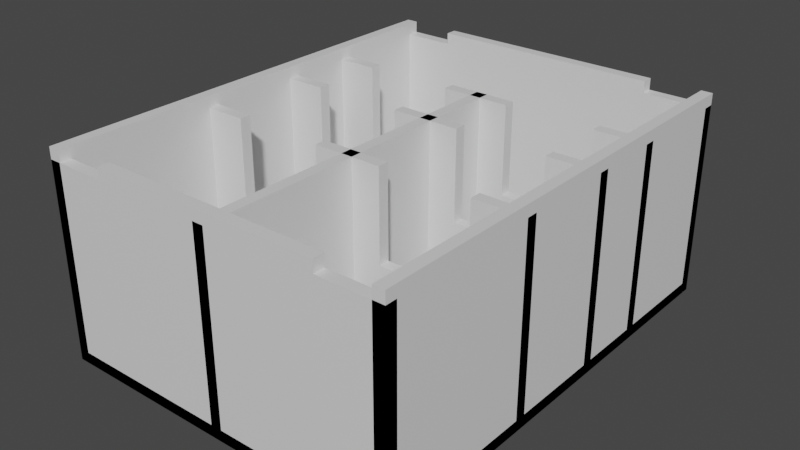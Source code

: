 # Source: character-tray-base.blend  (saved by Blender 2.83.19; exported with 4.5.12 LTS)
import bpy
from mathutils import Matrix  # noqa: F401  (used for matrix-valued properties, if any)

bpy.ops.wm.read_factory_settings(use_empty=True)
scene = bpy.context.scene
scene.name = 'Scene'

# ---- collections
col_collection = bpy.data.collections.new('Collection'); scene.collection.children.link(col_collection)

# ---- materials (node trees are filled in below, after node groups)
mat_material = bpy.data.materials.new('Material')
mat_material.alpha_threshold = 0.0
mat_material.use_transparent_shadow = False
mat_material.line_color = (0.0, 0.0, 0.0, 1.0)

# ---- material node trees
mat_material.use_nodes = True; mat_material.node_tree.nodes.clear()
_N = mat_material.node_tree.nodes; _L = mat_material.node_tree.links
n0 = _N.new('ShaderNodeOutputMaterial'); n0.name = 'Material Output'; n0.location = (300, 300)
n1 = _N.new('ShaderNodeBsdfPrincipled'); n1.name = 'Principled BSDF'; n1.location = (10, 300)
n1.distribution = 'GGX'
n1.subsurface_method = 'BURLEY'
n1.inputs[2].default_value = 0.4
n1.inputs[3].default_value = 1.45
n1.inputs[27].default_value = (0.0, 0.0, 0.0, 1.0)
n1.inputs[28].default_value = 1.0
_L.new(n1.outputs[0], n0.inputs[0])
n0.is_active_output = True

# ---- world
world_world = bpy.data.worlds.new('World'); scene.world = world_world
world_world.use_nodes = True; world_world.node_tree.nodes.clear()
_N = world_world.node_tree.nodes; _L = world_world.node_tree.links
n0 = _N.new('ShaderNodeOutputWorld'); n0.name = 'World Output'; n0.location = (300, 300)
n1 = _N.new('ShaderNodeBackground'); n1.name = 'Background'; n1.location = (10, 300)
n1.inputs[0].default_value = (0.05088, 0.05088, 0.05088, 1.0)
_L.new(n1.outputs[0], n0.inputs[0])
n0.is_active_output = True
world_world.color = (0.05088, 0.05088, 0.05088)
world_world.use_sun_shadow = False
world_world.sun_shadow_jitter_overblur = 0.0

# ---- meshes
me_cube = bpy.data.meshes.new('Cube')
me_cube.from_pydata([(1.0, 1.0, 1.0), (1.0, 1.0, -1.0), (1.0, -1.0, 1.0), (1.0, -1.0, -1.0), (-1.0, 1.0, 1.0), (-1.0, 1.0, -1.0), (-1.0, -1.0, 1.0), (-1.0, -1.0, -1.0), (0.936, -1.0, -1.0), (0.936, -1.0, 35.0), (0.936, 1.0, -1.0), (0.936, 1.0, 35.0), (1.0, -1.0, -1.0), (1.0, -1.0, 35.0), (1.0, 1.0, -1.0), (1.0, 1.0, 35.0), (-1.0, -1.0, -1.0), (-1.0, -1.0, 35.0), (-1.0, 1.0, -1.0), (-1.0, 1.0, 35.0), (-0.936, -1.0, -1.0), (-0.936, -1.0, 35.0), (-0.936, 1.0, -1.0), (-0.936, 1.0, 35.0), (-1.0, -1.0, -1.0), (-1.0, -1.0, 33.0), (-1.0, -0.95, -1.0), (-1.0, -0.95, 33.0), (1.0, -1.0, -1.0), (1.0, -1.0, 33.0), (1.0, -0.95, -1.0), (1.0, -0.95, 33.0), (-1.0, 0.95, -1.0), (-1.0, 0.95, 33.0), (-1.0, 1.0, -1.0), (-1.0, 1.0, 33.0), (1.0, 0.95, -1.0), (1.0, 0.95, 33.0), (1.0, 1.0, -1.0), (1.0, 1.0, 33.0), (-1.0, -0.3, -1.0), (-1.0, -0.3, 33.0), (-1.0, -0.25, -1.0), (-1.0, -0.25, 33.0), (1.0, -0.3, -1.0), (1.0, -0.3, 33.0), (1.0, -0.25, -1.0), (1.0, -0.25, 33.0), (-1.0, 0.15, -1.0), (-1.0, 0.15, 33.0), (-1.0, 0.2, -1.0), (-1.0, 0.2, 33.0), (1.0, 0.15, -1.0), (1.0, 0.15, 33.0), (1.0, 0.2, -1.0), (1.0, 0.2, 33.0), (-1.0, 0.475, -1.0), (-1.0, 0.475, 33.0), (-1.0, 0.525, -1.0), (-1.0, 0.525, 33.0), (1.0, 0.475, -1.0), (1.0, 0.475, 33.0), (1.0, 0.525, -1.0), (1.0, 0.525, 33.0), (-0.032, -1.0, -1.0), (-0.032, -1.0, 33.0), (-0.032, 0.525, -1.0), (-0.032, 0.525, 33.0), (0.032, -1.0, -1.0), (0.032, -1.0, 33.0), (0.032, 0.525, -1.0), (0.032, 0.525, 33.0), (-0.648, 0.95, 33.0), (-0.648, 0.95, 35.0), (-0.648, 1.0, 33.0), (-0.648, 1.0, 35.0), (0.648, 0.95, 33.0), (0.648, 0.95, 35.0), (0.648, 1.0, 33.0), (0.648, 1.0, 35.0), (-0.648, -1.0, 33.0), (-0.648, -1.0, 35.0), (-0.648, -0.95, 33.0), (-0.648, -0.95, 35.0), (0.648, -1.0, 33.0), (0.648, -1.0, 35.0), (0.648, -0.95, 33.0), (0.648, -0.95, 35.0), (0.7083, -0.25, 17.0), (0.7083, 0.475, 33.0), (0.7083, 0.525, 33.0), (0.7083, 0.525, 17.0), (0.7083, 0.475, 17.0), (0.7083, -0.3, 17.0), (0.7083, 0.15, 17.0), (0.7083, 0.2, 17.0), (0.7083, -0.25, 33.0), (0.7083, -0.3, 33.0), (0.7083, 0.15, 33.0), (0.7083, 0.2, 33.0), (0.1963, -0.25, 33.0), (0.1963, 0.475, 33.0), (0.1963, -0.3, 33.0), (0.1963, 0.525, 33.0), (0.1963, 0.15, 33.0), (0.1963, 0.2, 33.0), (0.1963, -0.25, 17.0), (0.1963, 0.525, 17.0), (0.1963, 0.475, 17.0), (0.1963, -0.3, 17.0), (0.1963, 0.15, 17.0), (0.1963, 0.2, 17.0), (-0.1963, 0.525, 17.0), (-0.1963, 0.2, 17.0), (-0.1963, -0.25, 17.0), (-0.1963, 0.525, 33.0), (-0.1963, -0.3, 17.0), (-0.1963, 0.475, 33.0), (-0.1963, 0.475, 17.0), (-0.1963, 0.15, 17.0), (-0.1963, 0.2, 33.0), (-0.1963, -0.25, 33.0), (-0.1963, -0.3, 33.0), (-0.1963, 0.15, 33.0), (-0.7083, 0.2, 33.0), (-0.7083, -0.25, 33.0), (-0.7083, 0.525, 33.0), (-0.7083, -0.3, 33.0), (-0.7083, 0.475, 33.0), (-0.7083, 0.15, 33.0), (-0.7083, 0.525, 17.0), (-0.7083, 0.2, 17.0), (-0.7083, -0.25, 17.0), (-0.7083, -0.3, 17.0), (-0.7083, 0.475, 17.0), (-0.7083, 0.15, 17.0)], [], [(0, 4, 6, 2), (3, 2, 6, 7), (7, 6, 4, 5), (5, 1, 3, 7), (1, 0, 2, 3), (5, 4, 0, 1), (8, 9, 11, 10), (10, 11, 15, 14), (14, 15, 13, 12), (12, 13, 9, 8), (10, 14, 12, 8), (15, 11, 9, 13), (16, 17, 19, 18), (18, 19, 23, 22), (22, 23, 21, 20), (20, 21, 17, 16), (18, 22, 20, 16), (23, 19, 17, 21), (24, 25, 27, 26), (26, 27, 31, 30), (30, 31, 29, 28), (28, 29, 25, 24), (26, 30, 28, 24), (31, 27, 25, 29), (32, 33, 35, 34), (34, 35, 39, 38), (38, 39, 37, 36), (36, 37, 33, 32), (34, 38, 36, 32), (39, 35, 33, 37), (40, 41, 43, 42), (42, 43, 125, 132, 114, 121, 100, 106, 88, 96, 47, 46), (46, 47, 45, 44), (44, 45, 97, 93, 109, 102, 122, 116, 133, 127, 41, 40), (42, 46, 44, 40), (47, 96, 97, 45), (48, 49, 51, 50), (50, 51, 124, 131, 113, 120, 105, 111, 95, 99, 55, 54), (54, 55, 53, 52), (52, 53, 98, 94, 110, 104, 123, 119, 135, 129, 49, 48), (50, 54, 52, 48), (55, 99, 98, 53), (56, 57, 59, 58), (58, 59, 126, 130, 112, 115, 103, 107, 91, 90, 63, 62), (62, 63, 61, 60), (60, 61, 89, 92, 108, 101, 117, 118, 134, 128, 57, 56), (58, 62, 60, 56), (63, 90, 89, 61), (64, 65, 67, 66), (66, 67, 71, 70), (70, 71, 69, 68), (68, 69, 65, 64), (66, 70, 68, 64), (71, 67, 65, 69), (72, 73, 75, 74), (74, 75, 79, 78), (78, 79, 77, 76), (76, 77, 73, 72), (74, 78, 76, 72), (79, 75, 73, 77), (80, 81, 83, 82), (82, 83, 87, 86), (86, 87, 85, 84), (84, 85, 81, 80), (82, 86, 84, 80), (87, 83, 81, 85), (102, 100, 121, 122), (101, 103, 115, 117), (104, 105, 120, 123), (127, 125, 43, 41), (129, 124, 51, 49), (128, 126, 59, 57), (114, 116, 122, 121), (132, 133, 116, 114), (125, 127, 133, 132), (129, 135, 131, 124), (130, 126, 128, 134), (131, 135, 119, 113), (130, 134, 118, 112), (115, 112, 118, 117), (123, 120, 113, 119), (88, 93, 97, 96), (98, 99, 95, 94), (89, 90, 91, 92), (103, 101, 108, 107), (105, 104, 110, 111), (100, 102, 109, 106), (111, 110, 94, 95), (107, 108, 92, 91), (106, 109, 93, 88)])
_uv = me_cube.uv_layers.new(name='UVMap')
_uv.uv.foreach_set('vector', [0.625, 0.5, 0.875, 0.5, 0.875, 0.75, 0.625, 0.75, 0.375, 0.75, 0.625, 0.75, 0.625, 1.0, 0.375, 1.0, 0.375, 0.0, 0.625, 0.0, 0.625, 0.25, 0.375, 0.25, 0.125, 0.5, 0.375, 0.5, 0.375, 0.75, 0.125, 0.75, 0.375, 0.5, 0.625, 0.5, 0.625, 0.75, 0.375, 0.75, 0.375, 0.25, 0.625, 0.25, 0.625, 0.5, 0.375, 0.5, 0.375, 0.0, 0.625, 0.0, 0.625, 0.25, 0.375, 0.25, 0.375, 0.25, 0.625, 0.25, 0.625, 0.5, 0.375, 0.5, 0.375, 0.5, 0.625, 0.5, 0.625, 0.75, 0.375, 0.75, 0.375, 0.75, 0.625, 0.75, 0.625, 1.0, 0.375, 1.0, 0.125, 0.5, 0.375, 0.5, 0.375, 0.75, 0.125, 0.75, 0.625, 0.5, 0.875, 0.5, 0.875, 0.75, 0.625, 0.75, 0.375, 0.0, 0.625, 0.0, 0.625, 0.25, 0.375, 0.25, 0.375, 0.25, 0.625, 0.25, 0.625, 0.5, 0.375, 0.5, 0.375, 0.5, 0.625, 0.5, 0.625, 0.75, 0.375, 0.75, 0.375, 0.75, 0.625, 0.75, 0.625, 1.0, 0.375, 1.0, 0.125, 0.5, 0.375, 0.5, 0.375, 0.75, 0.125, 0.75, 0.625, 0.5, 0.875, 0.5, 0.875, 0.75, 0.625, 0.75, 0.375, 0.0, 0.625, 0.0, 0.625, 0.25, 0.375, 0.25, 0.375, 0.25, 0.625, 0.25, 0.625, 0.5, 0.375, 0.5, 0.375, 0.5, 0.625, 0.5, 0.625, 0.75, 0.375, 0.75, 0.375, 0.75, 0.625, 0.75, 0.625, 1.0, 0.375, 1.0, 0.125, 0.5, 0.375, 0.5, 0.375, 0.75, 0.125, 0.75, 0.625, 0.5, 0.875, 0.5, 0.875, 0.75, 0.625, 0.75, 0.375, 0.0, 0.625, 0.0, 0.625, 0.25, 0.375, 0.25, 0.375, 0.25, 0.625, 0.25, 0.625, 0.5, 0.375, 0.5, 0.375, 0.5, 0.625, 0.5, 0.625, 0.75, 0.375, 0.75, 0.375, 0.75, 0.625, 0.75, 0.625, 1.0, 0.375, 1.0, 0.125, 0.5, 0.375, 0.5, 0.375, 0.75, 0.125, 0.75, 0.625, 0.5, 0.875, 0.5, 0.875, 0.75, 0.625, 0.75, 0.375, 0.0, 0.625, 0.0, 0.625, 0.25, 0.375, 0.25, 0.375, 0.25, 0.625, 0.25, 0.625, 0.2865, 0.5074, 0.2865, 0.5074, 0.3505, 0.625, 0.3505, 0.625, 0.3995, 0.5074, 0.3995, 0.5074, 0.4635, 0.625, 0.4635, 0.625, 0.5, 0.375, 0.5, 0.375, 0.5, 0.625, 0.5, 0.625, 0.75, 0.375, 0.75, 0.375, 0.75, 0.625, 0.75, 0.625, 0.7865, 0.5074, 0.7865, 0.5074, 0.8505, 0.625, 0.8505, 0.625, 0.8995, 0.5074, 0.8995, 0.5074, 0.9635, 0.625, 0.9635, 0.625, 1.0, 0.375, 1.0, 0.125, 0.5, 0.375, 0.5, 0.375, 0.75, 0.125, 0.75, 0.625, 0.5, 0.6615, 0.5, 0.6615, 0.75, 0.625, 0.75, 0.375, 0.0, 0.625, 0.0, 0.625, 0.25, 0.375, 0.25, 0.375, 0.25, 0.625, 0.25, 0.625, 0.2865, 0.5074, 0.2865, 0.5074, 0.3505, 0.625, 0.3505, 0.625, 0.3995, 0.5074, 0.3995, 0.5074, 0.4635, 0.625, 0.4635, 0.625, 0.5, 0.375, 0.5, 0.375, 0.5, 0.625, 0.5, 0.625, 0.75, 0.375, 0.75, 0.375, 0.75, 0.625, 0.75, 0.625, 0.7865, 0.5074, 0.7865, 0.5074, 0.8505, 0.625, 0.8505, 0.625, 0.8995, 0.5074, 0.8995, 0.5074, 0.9635, 0.625, 0.9635, 0.625, 1.0, 0.375, 1.0, 0.125, 0.5, 0.375, 0.5, 0.375, 0.75, 0.125, 0.75, 0.625, 0.5, 0.6615, 0.5, 0.6615, 0.75, 0.625, 0.75, 0.375, 0.0, 0.625, 0.0, 0.625, 0.25, 0.375, 0.25, 0.375, 0.25, 0.625, 0.25, 0.625, 0.2865, 0.5074, 0.2865, 0.5074, 0.3505, 0.625, 0.3505, 0.625, 0.3995, 0.5074, 0.3995, 0.5074, 0.4635, 0.625, 0.4635, 0.625, 0.5, 0.375, 0.5, 0.375, 0.5, 0.625, 0.5, 0.625, 0.75, 0.375, 0.75, 0.375, 0.75, 0.625, 0.75, 0.625, 0.7865, 0.5074, 0.7865, 0.5074, 0.8505, 0.625, 0.8505, 0.625, 0.8995, 0.5074, 0.8995, 0.5074, 0.9635, 0.625, 0.9635, 0.625, 1.0, 0.375, 1.0, 0.125, 0.5, 0.375, 0.5, 0.375, 0.75, 0.125, 0.75, 0.625, 0.5, 0.6615, 0.5, 0.6615, 0.75, 0.625, 0.75, 0.375, 0.0, 0.625, 0.0, 0.625, 0.25, 0.375, 0.25, 0.375, 0.25, 0.625, 0.25, 0.625, 0.5, 0.375, 0.5, 0.375, 0.5, 0.625, 0.5, 0.625, 0.75, 0.375, 0.75, 0.375, 0.75, 0.625, 0.75, 0.625, 1.0, 0.375, 1.0, 0.125, 0.5, 0.375, 0.5, 0.375, 0.75, 0.125, 0.75, 0.625, 0.5, 0.875, 0.5, 0.875, 0.75, 0.625, 0.75, 0.375, 0.0, 0.625, 0.0, 0.625, 0.25, 0.375, 0.25, 0.375, 0.25, 0.625, 0.25, 0.625, 0.5, 0.375, 0.5, 0.375, 0.5, 0.625, 0.5, 0.625, 0.75, 0.375, 0.75, 0.375, 0.75, 0.625, 0.75, 0.625, 1.0, 0.375, 1.0, 0.125, 0.5, 0.375, 0.5, 0.375, 0.75, 0.125, 0.75, 0.625, 0.5, 0.875, 0.5, 0.875, 0.75, 0.625, 0.75, 0.375, 0.0, 0.625, 0.0, 0.625, 0.25, 0.375, 0.25, 0.375, 0.25, 0.625, 0.25, 0.625, 0.5, 0.375, 0.5, 0.375, 0.5, 0.625, 0.5, 0.625, 0.75, 0.375, 0.75, 0.375, 0.75, 0.625, 0.75, 0.625, 1.0, 0.375, 1.0, 0.125, 0.5, 0.375, 0.5, 0.375, 0.75, 0.125, 0.75, 0.625, 0.5, 0.875, 0.5, 0.875, 0.75, 0.625, 0.75, 0.7255, 0.75, 0.7255, 0.5, 0.7745, 0.5, 0.7745, 0.75, 0.7255, 0.75, 0.7255, 0.5, 0.7745, 0.5, 0.7745, 0.75, 0.7255, 0.75, 0.7255, 0.5, 0.7745, 0.5, 0.7745, 0.75, 0.8385, 0.75, 0.8385, 0.5, 0.875, 0.5, 0.875, 0.75, 0.8385, 0.75, 0.8385, 0.5, 0.875, 0.5, 0.875, 0.75, 0.8385, 0.75, 0.8385, 0.5, 0.875, 0.5, 0.875, 0.75, 0.5074, 0.3505, 0.5074, 0.8995, 0.625, 0.8995, 0.7745, 0.5, 0.5074, 0.2865, 0.5074, 0.9635, 0.5074, 0.8995, 0.5074, 0.3505, 0.8385, 0.5, 0.8385, 0.75, 0.5074, 0.9635, 0.5074, 0.2865, 0.625, 0.9635, 0.5074, 0.9635, 0.5074, 0.2865, 0.625, 0.2865, 0.5074, 0.2865, 0.8385, 0.5, 0.625, 0.9635, 0.5074, 0.9635, 0.5074, 0.2865, 0.5074, 0.9635, 0.5074, 0.8995, 0.5074, 0.3505, 0.5074, 0.2865, 0.5074, 0.9635, 0.5074, 0.8995, 0.5074, 0.3505, 0.7745, 0.5, 0.5074, 0.3505, 0.5074, 0.8995, 0.7745, 0.75, 0.7745, 0.75, 0.7745, 0.5, 0.5074, 0.3505, 0.5074, 0.8995, 0.5074, 0.4635, 0.5074, 0.7865, 0.625, 0.7865, 0.6615, 0.5, 0.6615, 0.75, 0.6615, 0.5, 0.5074, 0.4635, 0.5074, 0.7865, 0.625, 0.7865, 0.625, 0.4635, 0.5074, 0.4635, 0.5074, 0.7865, 0.7255, 0.5, 0.7255, 0.75, 0.5074, 0.8505, 0.5074, 0.3995, 0.625, 0.3995, 0.625, 0.8505, 0.5074, 0.8505, 0.5074, 0.3995, 0.7255, 0.5, 0.7255, 0.75, 0.5074, 0.8505, 0.5074, 0.3995, 0.5074, 0.3995, 0.5074, 0.8505, 0.5074, 0.7865, 0.5074, 0.4635, 0.5074, 0.3995, 0.5074, 0.8505, 0.5074, 0.7865, 0.5074, 0.4635, 0.5074, 0.3995, 0.5074, 0.8505, 0.5074, 0.7865, 0.5074, 0.4635])
me_cube.materials.append(mat_material)
me_cube.use_remesh_preserve_volume = False
me_cube.use_remesh_preserve_attributes = False
me_cube.use_mirror_vertex_groups = False
me_cube.update()

# ---- objects
ob_cube = bpy.data.objects.new('Cube', me_cube)

# ---- transforms, parenting, visibility, modifiers, constraints
ob_cube.location = (0.0, 0.0, 1.0)
ob_cube.scale = (31.25, 40.0, 1.0)
ob_cube.lock_rotations_4d = False
ob_cube.empty_display_type = 'ARROWS'
ob_cube.lineart.crease_threshold = 0.0

# ---- collection membership
col_collection.objects.link(ob_cube)

# ---- scene / render settings (as saved in the file)
scene.frame_start = 1; scene.frame_end = 250; scene.frame_set(1)
scene.render.engine = 'BLENDER_EEVEE_NEXT'
scene.cycles.use_denoising = False
scene.cycles.samples = 128
scene.cycles.sampling_pattern = 'TABULATED_SOBOL'
scene.cycles.use_adaptive_sampling = False
scene.cycles.use_light_tree = False
scene.view_settings.view_transform = 'Filmic'
scene.unit_settings.scale_length = 0.001
bpy.context.view_layer.update()

# ---- added for rendering (the .blend has no active camera and no usable light): camera, sun
cam_auto = bpy.data.cameras.new('AutoCamera')
cam_auto.lens = 50.0
cam_auto.sensor_width = 36.0
cam_auto.clip_end = 1749.02
ob_auto_camera = bpy.data.objects.new('AutoCamera', cam_auto)
scene.collection.objects.link(ob_auto_camera)
ob_auto_camera.location = (99.6594, -119.591, 97.7275)
ob_auto_camera.rotation_euler = (1.09748, -7.21219e-08, 0.694738)
scene.camera = ob_auto_camera
light_auto_sun = bpy.data.lights.new('AutoSun', 'SUN')
light_auto_sun.energy = 3.0
light_auto_sun.angle = 0.0523599
ob_auto_sun = bpy.data.objects.new('AutoSun', light_auto_sun)
scene.collection.objects.link(ob_auto_sun)
ob_auto_sun.rotation_euler = (0.872665, 0.174533, 0.523599)
bpy.context.view_layer.update()
